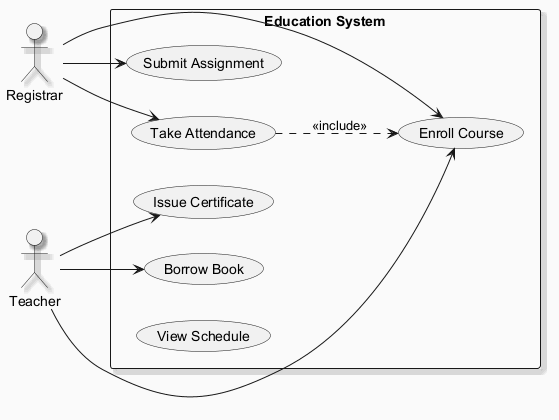

The diagram above was rendered by PlantUML. Its source (embedded in the PNG):
@startuml
skinparam backgroundColor #FAFAFA
skinparam classBackgroundColor #FFF3E0
skinparam classBorderColor #E65100
skinparam shadowing true
left to right direction
actor "Registrar" as Registrar
actor "Teacher" as Teacher
rectangle "Education System" {
  usecase "Issue Certificate" as UC_IssueCertificate
  usecase "Submit Assignment" as UC_SubmitAssignment
  usecase "Borrow Book" as UC_BorrowBook
  usecase "Enroll Course" as UC_EnrollCourse
  usecase "Take Attendance" as UC_TakeAttendance
  usecase "View Schedule" as UC_ViewSchedule
}
Registrar --> UC_SubmitAssignment
Registrar --> UC_EnrollCourse
Registrar --> UC_TakeAttendance
Teacher --> UC_IssueCertificate
Teacher --> UC_EnrollCourse
Teacher --> UC_BorrowBook
UC_TakeAttendance ..> UC_EnrollCourse : <<include>>
@enduml